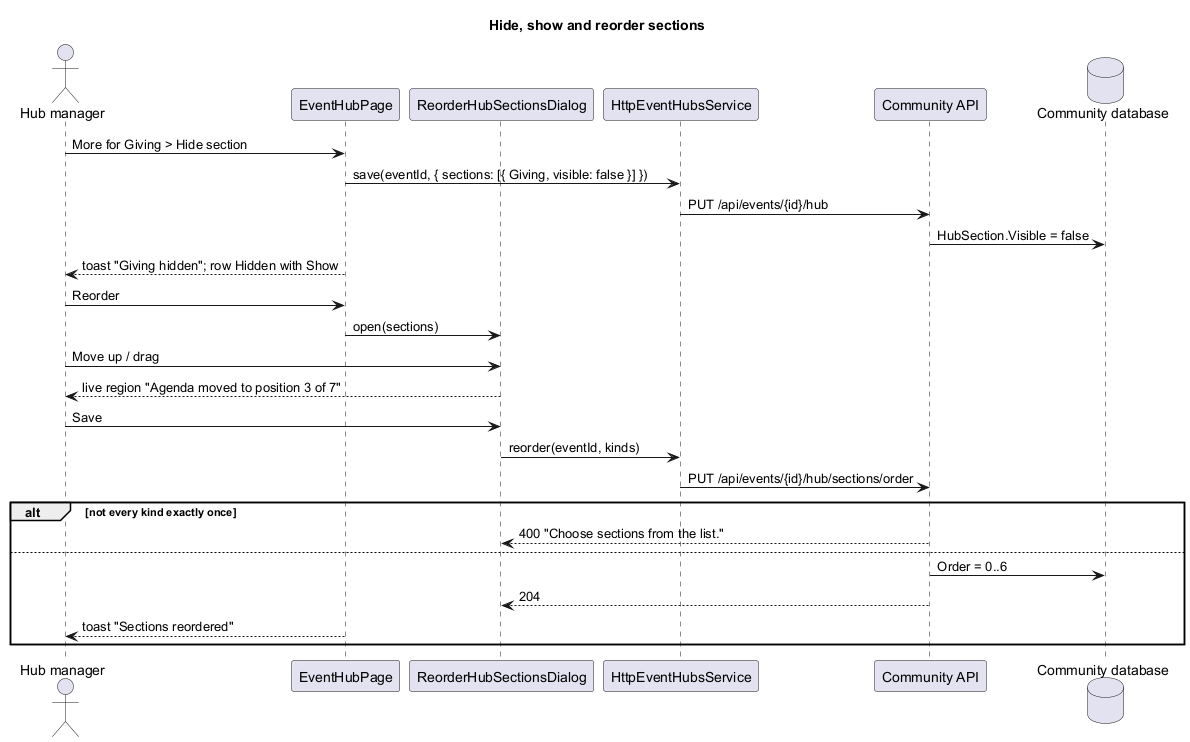

The diagram above was rendered by PlantUML. Its source (embedded in the PNG):
@startuml
title Hide, show and reorder sections
actor "Hub manager" as lead
participant "EventHubPage" as page
participant "ReorderHubSectionsDialog" as dlg
participant "HttpEventHubsService" as svc
participant "Community API" as api
database "Community database" as db
lead -> page : More for Giving > Hide section
page -> svc : save(eventId, { sections: [{ Giving, visible: false }] })
svc -> api : PUT /api/events/{id}/hub
api -> db : HubSection.Visible = false
page --> lead : toast "Giving hidden"; row Hidden with Show
lead -> page : Reorder
page -> dlg : open(sections)
lead -> dlg : Move up / drag
dlg --> lead : live region "Agenda moved to position 3 of 7"
lead -> dlg : Save
dlg -> svc : reorder(eventId, kinds)
svc -> api : PUT /api/events/{id}/hub/sections/order
alt not every kind exactly once
  api --> dlg : 400 "Choose sections from the list."
else
  api -> db : Order = 0..6
  api --> dlg : 204
  page --> lead : toast "Sections reordered"
end
@enduml